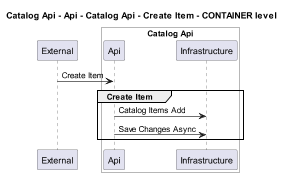

The diagram above was rendered by PlantUML. Its source (embedded in the PNG):
@startuml
!pragma layout smetana
skinparam dpi 60

title Catalog Api - Api - Catalog Api - Create Item - CONTAINER level

participant "External" as C4InterFlow.SoftwareSystems.ExternalSystem

box "Catalog Api" #White
    participant "Api" as dotnet.eShop.Architecture.SoftwareSystems.CatalogApi.Containers.Api
    participant "Infrastructure" as dotnet.eShop.Architecture.SoftwareSystems.CatalogApi.Containers.Infrastructure
end box


C4InterFlow.SoftwareSystems.ExternalSystem -> dotnet.eShop.Architecture.SoftwareSystems.CatalogApi.Containers.Api : Create Item
group Create Item
dotnet.eShop.Architecture.SoftwareSystems.CatalogApi.Containers.Api -> dotnet.eShop.Architecture.SoftwareSystems.CatalogApi.Containers.Infrastructure : Catalog Items Add
dotnet.eShop.Architecture.SoftwareSystems.CatalogApi.Containers.Api -> dotnet.eShop.Architecture.SoftwareSystems.CatalogApi.Containers.Infrastructure : Save Changes Async
end


@enduml